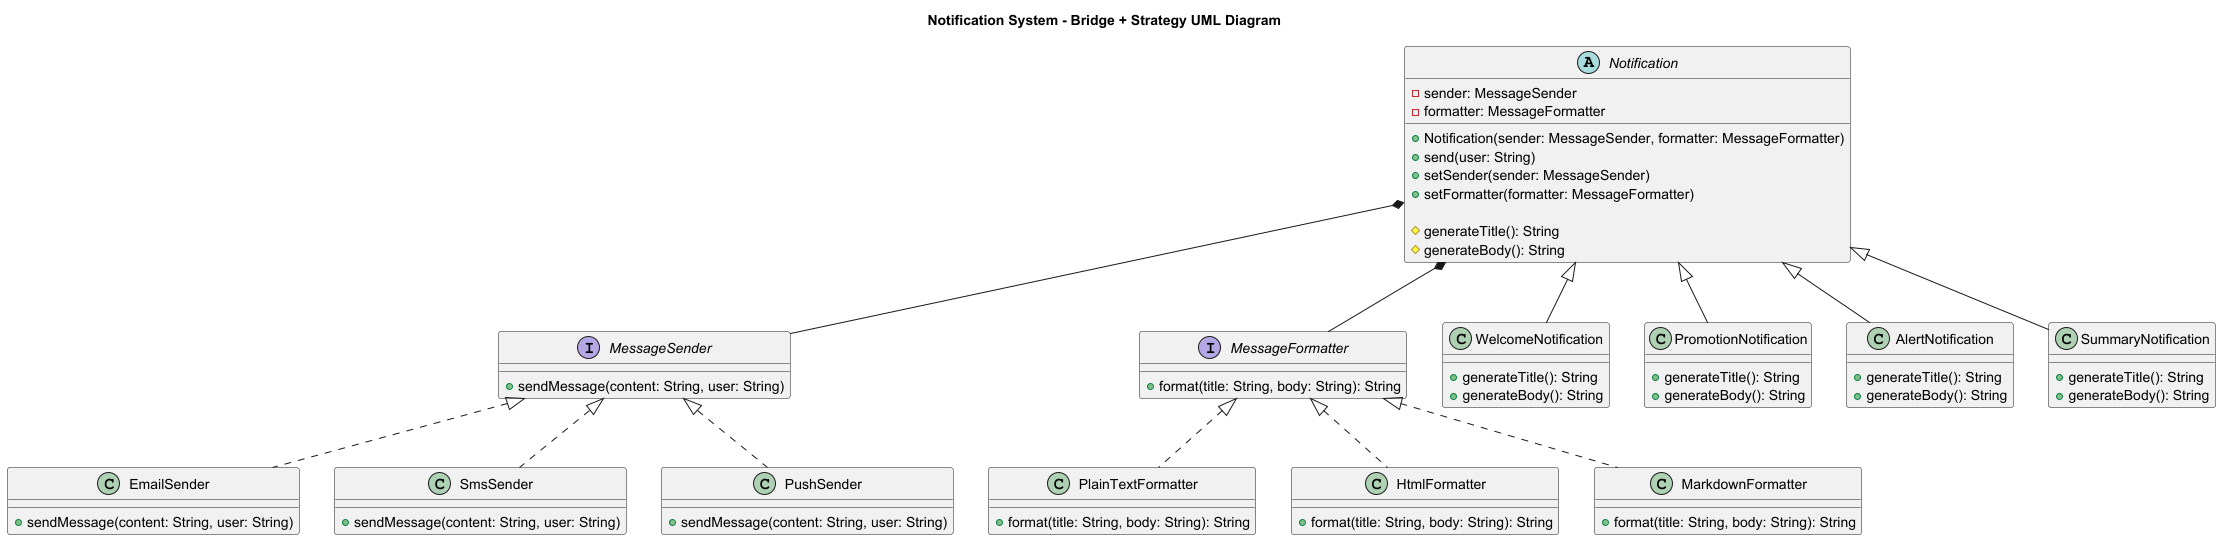

The diagram above was rendered by PlantUML. Its source (embedded in the PNG):
@startuml

title Notification System - Bridge + Strategy UML Diagram

' ===========================
' Interfaces (Bridge + Strategy)
' ===========================

interface MessageSender {
    + sendMessage(content: String, user: String)
}

interface MessageFormatter {
    + format(title: String, body: String): String
}

' ===========================
' Abstract Notification (Bridge Abstraction)
' ===========================

abstract class Notification {
    - sender: MessageSender
    - formatter: MessageFormatter

    + Notification(sender: MessageSender, formatter: MessageFormatter)
    + send(user: String)
    + setSender(sender: MessageSender)
    + setFormatter(formatter: MessageFormatter)

    # generateTitle(): String
    # generateBody(): String
}

' ===========================
' Concrete Notification Types
' ===========================

class WelcomeNotification {
    + generateTitle(): String
    + generateBody(): String
}

class PromotionNotification {
    + generateTitle(): String
    + generateBody(): String
}

class AlertNotification {
    + generateTitle(): String
    + generateBody(): String
}

class SummaryNotification {
    + generateTitle(): String
    + generateBody(): String
}

Notification <|-- WelcomeNotification
Notification <|-- PromotionNotification
Notification <|-- AlertNotification
Notification <|-- SummaryNotification

' ===========================
' Concrete Senders (Bridge Implementors)
' ===========================

class EmailSender {
    + sendMessage(content: String, user: String)
}

class SmsSender {
    + sendMessage(content: String, user: String)
}

class PushSender {
    + sendMessage(content: String, user: String)
}

MessageSender <|.. EmailSender
MessageSender <|.. SmsSender
MessageSender <|.. PushSender

' ===========================
' Concrete Formatters (Strategy)
' ===========================

class PlainTextFormatter {
    + format(title: String, body: String): String
}

class HtmlFormatter {
    + format(title: String, body: String): String
}

class MarkdownFormatter {
    + format(title: String, body: String): String
}

MessageFormatter <|.. PlainTextFormatter
MessageFormatter <|.. HtmlFormatter
MessageFormatter <|.. MarkdownFormatter

' ===========================
' Relationships (bridge links)
' ===========================

Notification *-- MessageSender
Notification *-- MessageFormatter


@enduml